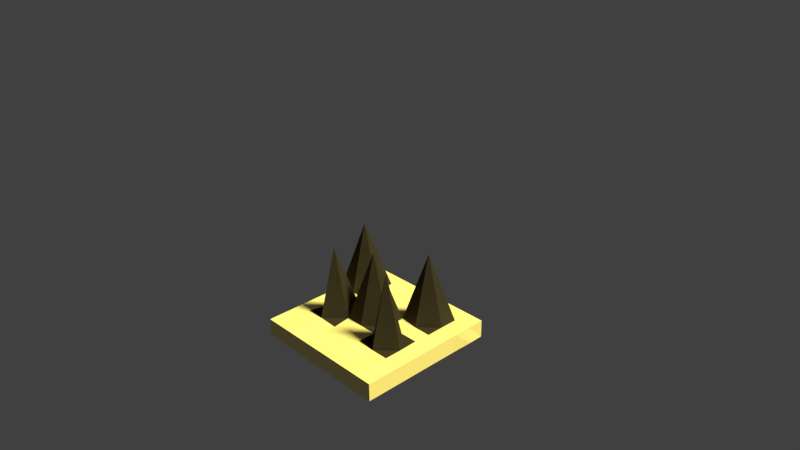 # Source: hole.blend  (saved by Blender 2.78.0; exported with 4.5.12 LTS)
import bpy
from mathutils import Matrix  # noqa: F401  (used for matrix-valued properties, if any)

bpy.ops.wm.read_factory_settings(use_empty=True)
scene = bpy.context.scene
scene.name = 'Scene'

# ---- collections
col_collection_1 = bpy.data.collections.new('Collection 1'); scene.collection.children.link(col_collection_1)

# ---- materials (node trees are filled in below, after node groups)
mat_sand = bpy.data.materials.new('sand')
mat_sand.alpha_threshold = 0.0
mat_sand.roughness = 0.5
mat_spike = bpy.data.materials.new('spike')
mat_spike.alpha_threshold = 0.0
mat_spike.roughness = 0.5

# ---- material node trees
mat_sand.use_nodes = True; mat_sand.node_tree.nodes.clear()
_N = mat_sand.node_tree.nodes; _L = mat_sand.node_tree.links
n0 = _N.new('ShaderNodeOutputMaterial'); n0.name = 'Material Output'; n0.location = (300, 300)
n1 = _N.new('ShaderNodeBsdfDiffuse'); n1.name = 'Diffuse BSDF'; n1.location = (10, 300)
n1.inputs[0].default_value = (1.0, 0.8253, 0.3227, 1.0)
_L.new(n1.outputs[0], n0.inputs[0])
n0.is_active_output = True
mat_spike.use_nodes = True; mat_spike.node_tree.nodes.clear()
_N = mat_spike.node_tree.nodes; _L = mat_spike.node_tree.links
n0 = _N.new('ShaderNodeOutputMaterial'); n0.name = 'Material Output'; n0.location = (300, 300)
n1 = _N.new('ShaderNodeBsdfDiffuse'); n1.name = 'Diffuse BSDF'; n1.location = (10, 300)
n1.inputs[0].default_value = (0.04446, 0.03583, 0.02288, 1.0)
_L.new(n1.outputs[0], n0.inputs[0])
n0.is_active_output = True

# ---- world
world_world = bpy.data.worlds.new('World'); scene.world = world_world
world_world.color = (0.05088, 0.05088, 0.05088)
world_world.use_sun_shadow = False
world_world.sun_shadow_jitter_overblur = 0.0
world_world.cycles.sampling_method = 'MANUAL'

# ---- cameras
cam_camera = bpy.data.cameras.new('Camera')
cam_camera.clip_end = 100.0
cam_camera.lens = 35.0
cam_camera.sensor_width = 32.0
cam_camera.sensor_height = 18.0
cam_camera.ortho_scale = 7.314
cam_camera.dof.focus_distance = 0.0

# ---- lights
light_lamp = bpy.data.lights.new('Lamp', 'SUN')
light_lamp.color = (1.0, 0.9915, 0.549)
light_lamp.transmission_factor = 0.0
light_lamp.cutoff_distance = 30.0
light_lamp.angle = 0.1993
light_lamp.energy = 5.0
light_lamp.shadow_buffer_clip_start = 1.001
light_lamp.shadow_soft_size = 0.1
light_lamp.shadow_cascade_max_distance = 1000.0

# ---- meshes
me_cube = bpy.data.meshes.new('Cube')
me_cube.from_pydata([(1.0, 1.0, -1.0), (1.0, -1.0, -1.0), (-1.0, -1.0, -1.0), (-1.0, 1.0, -1.0), (1.0, -5.364e-07, -1.0), (2.384e-07, 1.0, -1.0), (-5.364e-07, -1.0, -1.0), (-1.0, 1.788e-07, -1.0), (-0.001551, -0.00094, 0.02566), (1.0, -0.5, -1.0), (-0.5, 1.0, -1.0), (-0.5, -1.0, -1.0), (-1.0, 0.5, -1.0), (1.0, 0.5, -1.0), (0.5, 1.0, -1.0), (0.5, -1.0, -1.0), (-1.0, -0.5, -1.0), (-0.001551, -0.5134, -0.9743), (4.47e-08, 0.5, -1.0), (0.5109, -0.0009402, -0.9743), (-0.5, 0.0, -1.0), (-0.5141, 0.5116, -0.9743), (0.5, 0.5, 0.0), (0.5, -0.5, -1.0), (-0.5141, -0.5134, -0.9743), (1.0, 1.0, -1.25), (1.0, -1.0, -1.25), (-1.0, -1.0, -1.25), (-1.0, 1.0, -1.25), (1.0, -0.75, -1.0), (-0.75, 1.0, -1.0), (-0.75, -1.0, -1.0), (-1.0, 0.75, -1.0), (1.0, 0.25, -1.0), (0.25, 1.0, -1.0), (0.25, -1.0, -1.0), (-1.0, -0.25, -1.0), (2.384e-07, 1.0, -1.25), (-4.396e-07, -0.75, -1.0), (-0.001551, 0.2553, -0.9743), (0.7672, -0.0009403, -0.9743), (-0.25, -8.941e-08, -1.0), (1.0, -0.25, -1.0), (-0.25, 1.0, -1.0), (-0.25, -1.0, -1.0), (-1.0, 0.25, -1.0), (1.0, 0.75, -1.0), (0.75, 1.0, -1.0), (0.75, -1.0, -1.0), (-1.0, -0.75, -1.0), (-1.0, 1.937e-07, -1.25), (-0.001551, -1.026, -1.231), (1.0, -4.768e-07, -1.25), (-0.001551, -0.2572, -0.9743), (-0.001551, 0.7678, -0.9743), (0.25, -2.682e-07, -1.0), (-0.75, 8.941e-08, -1.0), (-0.5, 0.25, -1.0), (-0.5141, 0.7678, -0.9743), (-0.2578, 0.5116, -0.9743), (-0.75, 0.5, 0.0), (0.5, 0.25, -1.0), (0.5, 0.75, -1.0), (0.75, 0.5, -1.0), (0.2547, 0.5116, -0.9743), (0.5, -0.75, -1.0), (0.5109, -0.2572, 0.02566), (0.75, -0.5, -1.0), (0.2547, -0.5134, -0.9743), (1.0, 0.5, -1.25), (0.5, -1.0, -1.25), (-1.027, -0.5134, -1.231), (0.5109, 1.024, -1.231), (-0.5141, 1.024, -1.231), (-1.0, 0.5, -1.25), (-0.5, -1.0, -1.25), (1.0, -0.5, -1.25), (-0.5141, -0.7697, -0.9743), (-0.5, -0.25, 0.0), (-0.25, -0.5, -1.0), (-0.7703, -0.5134, -0.9743), (-0.75, -0.25, -1.0), (-0.2578, -0.2572, -0.9743), (-0.25, -0.75, -1.0), (1.0, -0.25, -1.25), (-0.25, -1.0, -1.25), (-1.0, 0.25, -1.25), (-0.2578, 1.024, -1.231), (-0.75, 1.0, -1.25), (0.75, 1.0, -1.25), (0.25, 1.0, -1.25), (-1.0, -0.75, -1.25), (0.7672, -1.026, -1.231), (1.023, 0.7678, -1.231), (0.2547, -0.2572, -0.9743), (0.75, -0.25, -1.0), (0.7672, -0.7697, -0.9743), (0.25, 0.75, -1.0), (0.75, 0.75, -1.0), (0.75, 0.25, -1.0), (-0.7703, 0.7678, -0.9743), (-0.25, 0.75, -1.0), (-0.2578, 0.2553, -0.9743), (-0.75, 0.25, -1.0), (0.2547, 0.2553, -0.9743), (0.2547, -0.7697, -0.9743), (1.0, 0.25, -1.25), (0.25, -1.0, -1.25), (-1.0, -0.25, -1.25), (-1.0, 0.75, -1.25), (-0.75, -1.0, -1.25), (1.0, -0.75, -1.25), (-0.75, -0.75, -1.0)], [], [(112, 49, 2, 31), (111, 29, 1, 26), (110, 31, 2, 27), (109, 32, 3, 28), (108, 36, 7, 50), (107, 35, 6, 51), (106, 33, 4, 52), (105, 38, 6, 35), (104, 39, 8, 55), (103, 45, 7, 56), (102, 57, 20, 41), (101, 58, 21, 59), (100, 32, 12, 60), (99, 61, 19, 40), (98, 62, 22, 63), (97, 54, 18, 64), (96, 65, 15, 48), (95, 66, 23, 67), (94, 53, 17, 68), (93, 46, 13, 69), (92, 48, 15, 70), (91, 49, 16, 71), (86, 45, 12, 74), (85, 44, 11, 75), (84, 42, 9, 76), (83, 77, 11, 44), (82, 78, 24, 79), (81, 36, 16, 80), (78, 81, 80, 24), (20, 56, 81, 78), (56, 7, 36, 81), (53, 82, 79, 17), (8, 41, 82, 53), (41, 20, 78, 82), (38, 83, 44, 6), (17, 79, 83, 38), (79, 24, 77, 83), (52, 4, 42, 84), (51, 6, 44, 85), (50, 7, 45, 86), (43, 87, 73, 10), (5, 37, 87, 43), (30, 88, 28, 3), (10, 73, 88, 30), (47, 89, 72, 14), (0, 25, 89, 47), (34, 90, 37, 5), (14, 72, 90, 34), (27, 2, 49, 91), (26, 1, 48, 92), (25, 0, 46, 93), (66, 94, 68, 23), (19, 55, 94, 66), (55, 8, 53, 94), (42, 95, 67, 9), (4, 40, 95, 42), (40, 19, 66, 95), (29, 96, 48, 1), (9, 67, 96, 29), (67, 23, 65, 96), (62, 97, 64, 22), (14, 34, 97, 62), (34, 5, 54, 97), (46, 98, 63, 13), (0, 47, 98, 46), (47, 14, 62, 98), (33, 99, 40, 4), (13, 63, 99, 33), (63, 22, 61, 99), (58, 100, 60, 21), (10, 30, 100, 58), (30, 3, 32, 100), (54, 101, 59, 18), (5, 43, 101, 54), (43, 10, 58, 101), (39, 102, 41, 8), (18, 59, 102, 39), (59, 21, 57, 102), (57, 103, 56, 20), (21, 60, 103, 57), (60, 12, 45, 103), (61, 104, 55, 19), (22, 64, 104, 61), (64, 18, 39, 104), (65, 105, 35, 15), (23, 68, 105, 65), (68, 17, 38, 105), (69, 13, 33, 106), (70, 15, 35, 107), (71, 16, 36, 108), (74, 12, 32, 109), (75, 11, 31, 110), (76, 9, 29, 111), (77, 112, 31, 11), (24, 80, 112, 77), (80, 16, 49, 112), (84, 76, 111, 26, 92, 70, 107, 51, 85, 75, 110, 27, 91, 71, 108, 50, 86, 74, 109, 28, 88, 73, 87, 37, 90, 72, 89, 25, 93, 69, 106, 52)])
me_cube.polygons.foreach_set('material_index', [0, 0, 0, 0, 0, 0, 0, 0, 1, 0, 0, 0, 1, 0, 1, 0, 0, 1, 0, 0, 0, 0, 0, 0, 0, 0, 1, 0, 1, 1, 0, 0, 1, 1, 0, 0, 0, 0, 0, 0, 0, 0, 0, 0, 0, 0, 0, 0, 0, 0, 0, 1, 1, 1, 0, 0, 1, 0, 0, 0, 1, 0, 0, 0, 0, 0, 0, 0, 1, 1, 0, 0, 0, 0, 0, 1, 0, 0, 0, 1, 1, 0, 1, 0, 0, 0, 0, 0, 0, 0, 0, 0, 0, 0, 0, 0, 0])
me_cube.materials.append(mat_sand)
me_cube.materials.append(mat_spike)
me_cube.use_remesh_preserve_volume = False
me_cube.use_remesh_preserve_attributes = False
me_cube.use_mirror_vertex_groups = False
me_cube.update()

# ---- objects
ob_cube = bpy.data.objects.new('Cube', me_cube)
ob_lamp = bpy.data.objects.new('Lamp', light_lamp)
ob_camera = bpy.data.objects.new('Camera', cam_camera)

# ---- transforms, parenting, visibility, modifiers, constraints
ob_cube.location = (0.0, 0.0, 0.0)
ob_cube.lock_rotations_4d = False
ob_cube.empty_display_type = 'ARROWS'
ob_cube.lineart.crease_threshold = 0.0
ob_lamp.location = (4.076, 1.005, 5.904)
ob_lamp.rotation_euler = (0.6503, 0.05522, 1.866)
ob_lamp.lock_rotations_4d = False
ob_lamp.empty_display_type = 'ARROWS'
ob_lamp.color = (0.0, 0.0, 0.0, 0.0)
ob_lamp.lineart.crease_threshold = 0.0
ob_camera.location = (7.481, -6.508, 5.344)
ob_camera.rotation_euler = (1.109, 0.01082, 0.8149)
ob_camera.lock_rotations_4d = False
ob_camera.empty_display_type = 'ARROWS'
ob_camera.color = (0.0, 0.0, 0.0, 0.0)
ob_camera.display_type = 'WIRE'
ob_camera.lineart.crease_threshold = 0.0

# ---- collection membership
col_collection_1.objects.link(ob_cube)
col_collection_1.objects.link(ob_lamp)
col_collection_1.objects.link(ob_camera)

# ---- scene / render settings (as saved in the file)
scene.camera = ob_camera
scene.frame_start = 1; scene.frame_end = 250; scene.frame_set(103)
scene.render.engine = 'CYCLES'
scene.render.resolution_percentage = 50
scene.render.dither_intensity = 0.0
scene.cycles.use_denoising = False
scene.cycles.samples = 128
scene.cycles.sampling_pattern = 'TABULATED_SOBOL'
scene.cycles.light_sampling_threshold = 0.0
scene.cycles.use_adaptive_sampling = False
scene.cycles.use_light_tree = False
scene.cycles.blur_glossy = 0.0
scene.cycles.sample_clamp_indirect = 0.0
scene.view_settings.view_transform = 'Standard'
bpy.context.view_layer.update()
